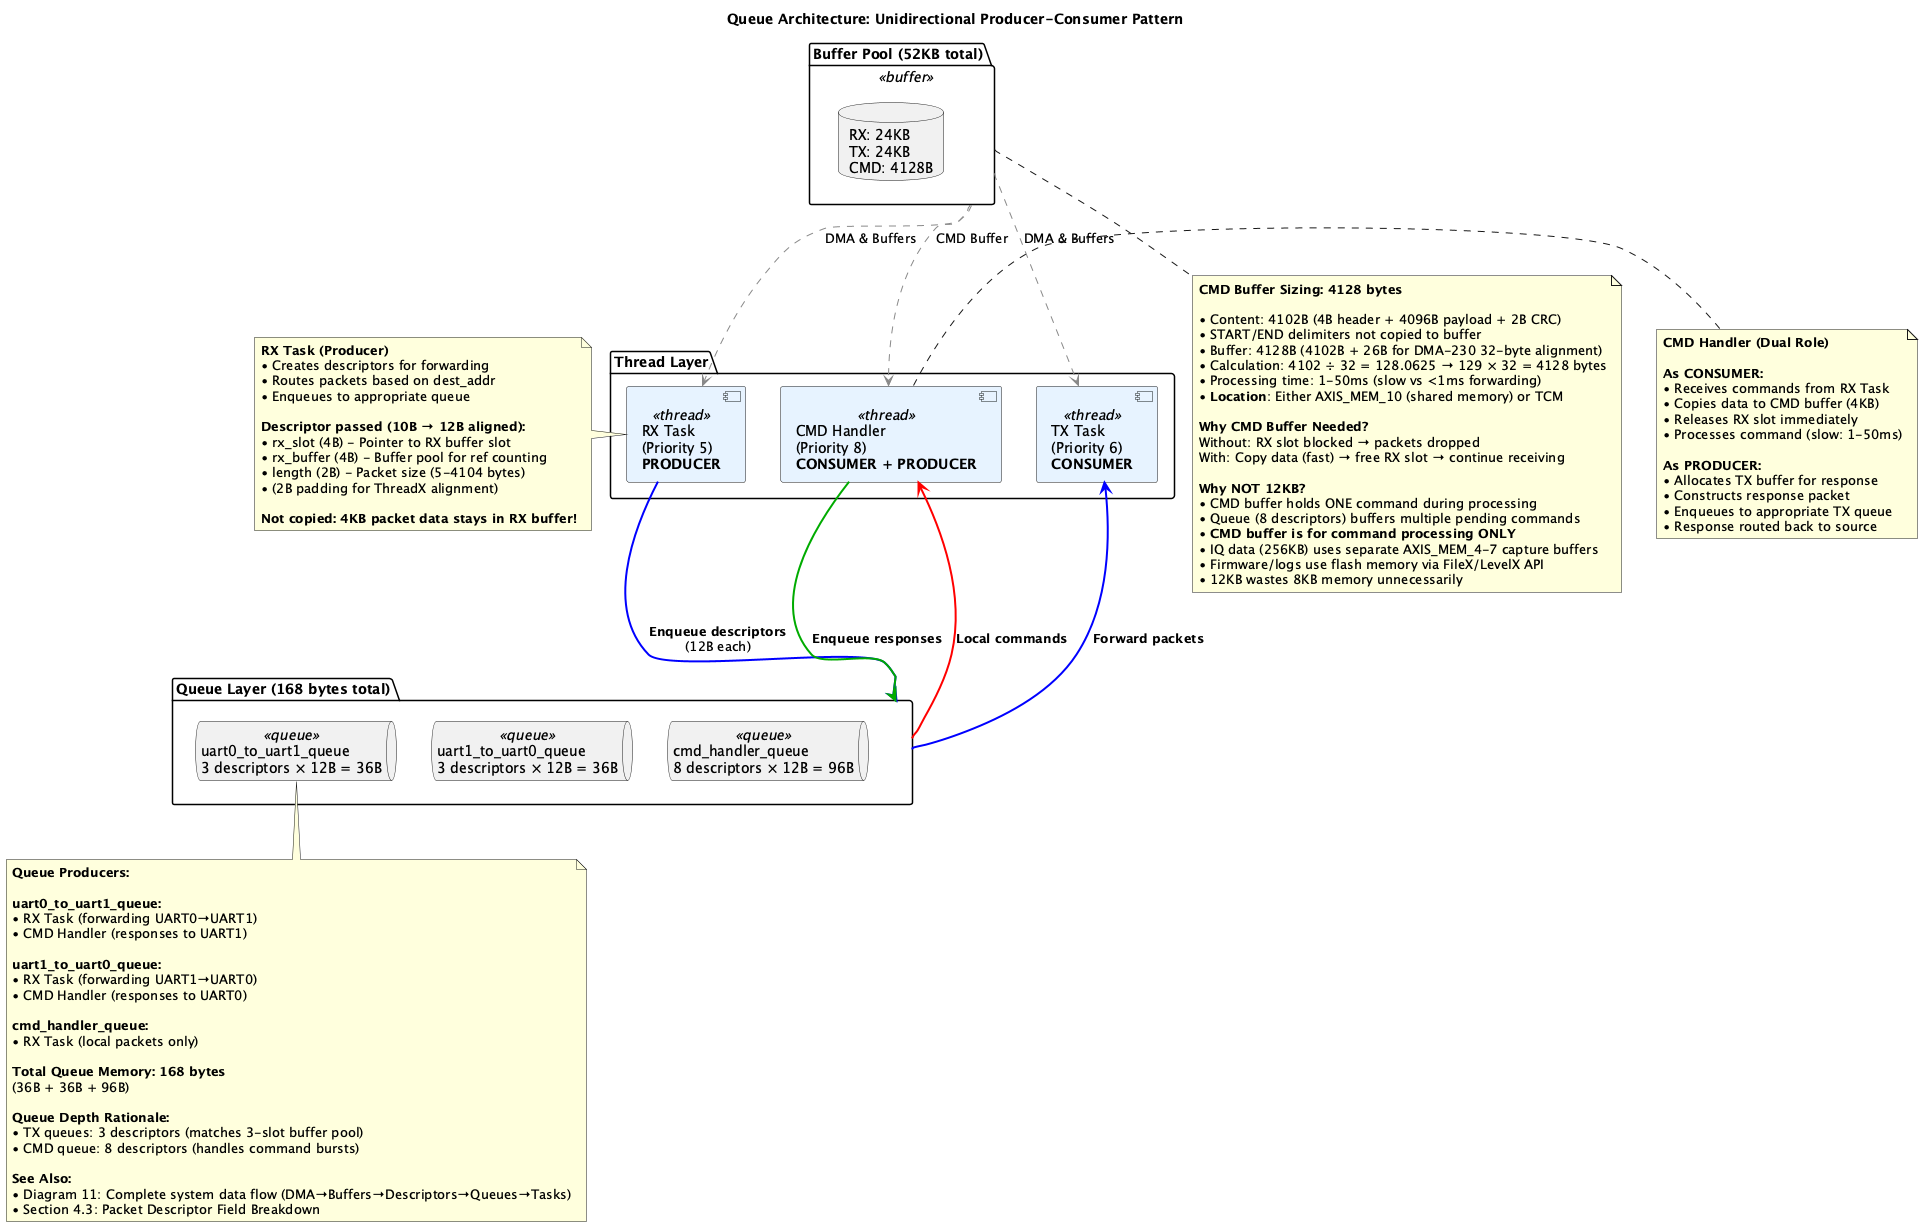

The diagram above was rendered by PlantUML. Its source (embedded in the PNG):
@startuml
title Queue Architecture: Unidirectional Producer-Consumer Pattern

skinparam component {
  BackgroundColor<<thread>> #E6F3FF
  BackgroundColor<<queue>> #FFFFCC
  BackgroundColor<<buffer>> #E8F5E9
}

package "Thread Layer" {

  component "RX Task\n(Priority 5)\n**PRODUCER**" as RX <<thread>>

  component "TX Task\n(Priority 6)\n**CONSUMER**" as TX <<thread>>

  component "CMD Handler\n(Priority 8)\n**CONSUMER + PRODUCER**" as CMD <<thread>>
}

package "Queue Layer (168 bytes total)" as QUEUES {

  queue "uart0_to_uart1_queue\n3 descriptors × 12B = 36B" as Q01 <<queue>>
  queue "uart1_to_uart0_queue\n3 descriptors × 12B = 36B" as Q10 <<queue>>
  queue "cmd_handler_queue\n8 descriptors × 12B = 96B" as Q_CMD <<queue>>
}

package "Buffer Pool (52KB total)" as BUFPOOL <<buffer>> {
  database "RX: 24KB\nTX: 24KB\nCMD: 4128B" as BUFFERS
}

' Main data flow - Simplified
RX -[#0000FF,bold]-> QUEUES : **Enqueue descriptors**\n(12B each)

QUEUES -[#0000FF,bold]-> TX : **Forward packets**
QUEUES -[#FF0000,bold]-> CMD : **Local commands**

CMD -[#00AA00,bold]-> QUEUES : **Enqueue responses**

' Buffer access - Single connection
BUFPOOL .[#888888].> RX : DMA & Buffers
BUFPOOL .[#888888].> TX : DMA & Buffers
BUFPOOL .[#888888].> CMD : CMD Buffer

note left of RX
  **RX Task (Producer)**
  • Creates descriptors for forwarding
  • Routes packets based on dest_addr
  • Enqueues to appropriate queue

  **Descriptor passed (10B → 12B aligned):**
  • rx_slot (4B) - Pointer to RX buffer slot
  • rx_buffer (4B) - Buffer pool for ref counting
  • length (2B) - Packet size (5-4104 bytes)
  • (2B padding for ThreadX alignment)

  **Not copied: 4KB packet data stays in RX buffer!**
end note

note right of CMD
  **CMD Handler (Dual Role)**

  **As CONSUMER:**
  • Receives commands from RX Task
  • Copies data to CMD buffer (4KB)
  • Releases RX slot immediately
  • Processes command (slow: 1-50ms)

  **As PRODUCER:**
  • Allocates TX buffer for response
  • Constructs response packet
  • Enqueues to appropriate TX queue
  • Response routed back to source
end note

note bottom of Q01
  **Queue Producers:**

  **uart0_to_uart1_queue:**
  • RX Task (forwarding UART0→UART1)
  • CMD Handler (responses to UART1)

  **uart1_to_uart0_queue:**
  • RX Task (forwarding UART1→UART0)
  • CMD Handler (responses to UART0)

  **cmd_handler_queue:**
  • RX Task (local packets only)

  **Total Queue Memory: 168 bytes**
  (36B + 36B + 96B)

  **Queue Depth Rationale:**
  • TX queues: 3 descriptors (matches 3-slot buffer pool)
  • CMD queue: 8 descriptors (handles command bursts)

  **See Also:**
  • Diagram 11: Complete system data flow (DMA→Buffers→Descriptors→Queues→Tasks)
  • Section 4.3: Packet Descriptor Field Breakdown
end note

note bottom of BUFPOOL
  **CMD Buffer Sizing: 4128 bytes**

  • Content: 4102B (4B header + 4096B payload + 2B CRC)
  • START/END delimiters not copied to buffer
  • Buffer: 4128B (4102B + 26B for DMA-230 32-byte alignment)
  • Calculation: 4102 ÷ 32 = 128.0625 → 129 × 32 = 4128 bytes
  • Processing time: 1-50ms (slow vs <1ms forwarding)
  • **Location**: Either AXIS_MEM_10 (shared memory) or TCM

  **Why CMD Buffer Needed?**
  Without: RX slot blocked → packets dropped
  With: Copy data (fast) → free RX slot → continue receiving

  **Why NOT 12KB?**
  • CMD buffer holds ONE command during processing
  • Queue (8 descriptors) buffers multiple pending commands
  • **CMD buffer is for command processing ONLY**
  • IQ data (256KB) uses separate AXIS_MEM_4-7 capture buffers
  • Firmware/logs use flash memory via FileX/LevelX API
  • 12KB wastes 8KB memory unnecessarily
end note

@enduml